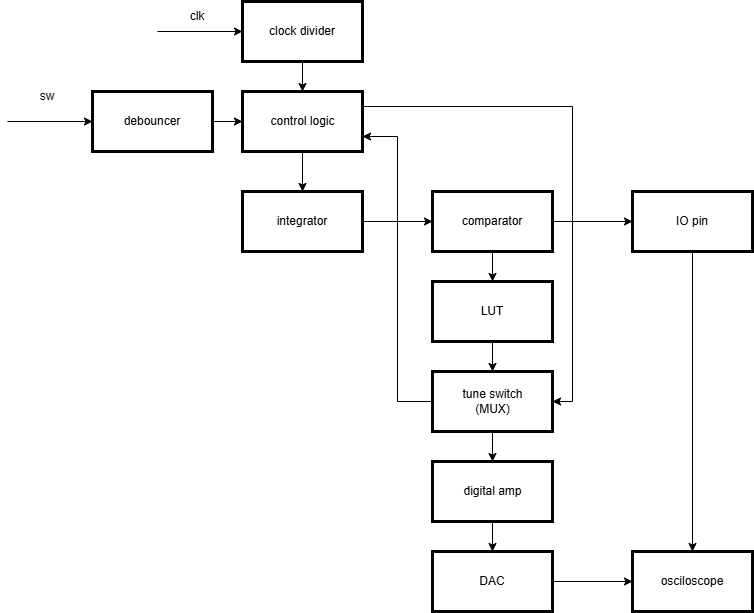

The diagram above was exported from draw.io. Its source (the exported page's mxGraphModel, read from the mxfile embedded in the PNG):
<mxGraphModel dx="1172" dy="650" grid="1" gridSize="10" guides="1" tooltips="1" connect="1" arrows="1" fold="1" page="1" pageScale="1" pageWidth="850" pageHeight="1100" math="0" shadow="0">
  <root>
    <mxCell id="0" />
    <mxCell id="1" parent="0" />
    <mxCell id="wYZQYFajn_WarbEJ4_iF-1" parent="1" style="rounded=0;whiteSpace=wrap;html=1;fillColor=none;strokeWidth=3;" value="" vertex="1">
      <mxGeometry height="60" width="120" x="245" y="20" as="geometry" />
    </mxCell>
    <mxCell id="wYZQYFajn_WarbEJ4_iF-39" edge="1" parent="1" source="wYZQYFajn_WarbEJ4_iF-2" style="edgeStyle=orthogonalEdgeStyle;rounded=0;orthogonalLoop=1;jettySize=auto;html=1;exitX=1;exitY=0.25;exitDx=0;exitDy=0;entryX=1;entryY=0.5;entryDx=0;entryDy=0;" target="wYZQYFajn_WarbEJ4_iF-8">
      <mxGeometry relative="1" as="geometry" />
    </mxCell>
    <mxCell id="wYZQYFajn_WarbEJ4_iF-2" parent="1" style="rounded=0;whiteSpace=wrap;html=1;fillColor=none;strokeWidth=3;" value="" vertex="1">
      <mxGeometry height="60" width="120" x="245" y="110" as="geometry" />
    </mxCell>
    <mxCell id="wYZQYFajn_WarbEJ4_iF-3" parent="1" style="rounded=0;whiteSpace=wrap;html=1;fillColor=none;strokeWidth=3;" value="" vertex="1">
      <mxGeometry height="60" width="120" x="245" y="210" as="geometry" />
    </mxCell>
    <mxCell id="wYZQYFajn_WarbEJ4_iF-4" parent="1" style="rounded=0;whiteSpace=wrap;html=1;fillColor=none;strokeWidth=3;" value="" vertex="1">
      <mxGeometry height="60" width="120" x="95" y="110" as="geometry" />
    </mxCell>
    <mxCell id="wYZQYFajn_WarbEJ4_iF-5" parent="1" style="rounded=0;whiteSpace=wrap;html=1;fillColor=none;strokeWidth=3;" value="" vertex="1">
      <mxGeometry height="60" width="120" x="435" y="210" as="geometry" />
    </mxCell>
    <mxCell id="wYZQYFajn_WarbEJ4_iF-6" parent="1" style="rounded=0;whiteSpace=wrap;html=1;fillColor=none;strokeWidth=3;" value="" vertex="1">
      <mxGeometry height="60" width="120" x="635" y="210" as="geometry" />
    </mxCell>
    <mxCell id="wYZQYFajn_WarbEJ4_iF-7" parent="1" style="rounded=0;whiteSpace=wrap;html=1;fillColor=none;strokeWidth=3;" value="" vertex="1">
      <mxGeometry height="60" width="120" x="435" y="300" as="geometry" />
    </mxCell>
    <mxCell id="wYZQYFajn_WarbEJ4_iF-38" edge="1" parent="1" source="wYZQYFajn_WarbEJ4_iF-8" style="edgeStyle=orthogonalEdgeStyle;rounded=0;orthogonalLoop=1;jettySize=auto;html=1;entryX=1;entryY=0.75;entryDx=0;entryDy=0;" target="wYZQYFajn_WarbEJ4_iF-2">
      <mxGeometry relative="1" as="geometry" />
    </mxCell>
    <mxCell id="wYZQYFajn_WarbEJ4_iF-8" parent="1" style="rounded=0;whiteSpace=wrap;html=1;fillColor=none;strokeWidth=3;" value="" vertex="1">
      <mxGeometry height="60" width="120" x="435" y="390" as="geometry" />
    </mxCell>
    <mxCell id="wYZQYFajn_WarbEJ4_iF-9" parent="1" style="rounded=0;whiteSpace=wrap;html=1;fillColor=none;strokeWidth=3;" value="" vertex="1">
      <mxGeometry height="60" width="120" x="435" y="480" as="geometry" />
    </mxCell>
    <mxCell id="wYZQYFajn_WarbEJ4_iF-10" parent="1" style="rounded=0;whiteSpace=wrap;html=1;fillColor=none;strokeWidth=3;" value="" vertex="1">
      <mxGeometry height="60" width="120" x="435" y="570" as="geometry" />
    </mxCell>
    <mxCell id="wYZQYFajn_WarbEJ4_iF-11" parent="1" style="rounded=0;whiteSpace=wrap;html=1;fillColor=none;strokeWidth=3;" value="" vertex="1">
      <mxGeometry height="60" width="120" x="635" y="570" as="geometry" />
    </mxCell>
    <mxCell id="wYZQYFajn_WarbEJ4_iF-12" edge="1" parent="1" source="wYZQYFajn_WarbEJ4_iF-4" style="endArrow=classic;html=1;rounded=0;exitX=1;exitY=0.5;exitDx=0;exitDy=0;entryX=0;entryY=0.5;entryDx=0;entryDy=0;" target="wYZQYFajn_WarbEJ4_iF-2" value="">
      <mxGeometry height="50" relative="1" width="50" as="geometry">
        <mxPoint x="415" y="370" as="sourcePoint" />
        <mxPoint x="465" y="320" as="targetPoint" />
      </mxGeometry>
    </mxCell>
    <mxCell id="wYZQYFajn_WarbEJ4_iF-13" edge="1" parent="1" source="wYZQYFajn_WarbEJ4_iF-1" style="endArrow=classic;html=1;rounded=0;exitX=0.5;exitY=1;exitDx=0;exitDy=0;entryX=0.5;entryY=0;entryDx=0;entryDy=0;" target="wYZQYFajn_WarbEJ4_iF-2" value="">
      <mxGeometry height="50" relative="1" width="50" as="geometry">
        <mxPoint x="415" y="370" as="sourcePoint" />
        <mxPoint x="465" y="320" as="targetPoint" />
      </mxGeometry>
    </mxCell>
    <mxCell id="wYZQYFajn_WarbEJ4_iF-14" edge="1" parent="1" source="wYZQYFajn_WarbEJ4_iF-2" style="endArrow=classic;html=1;rounded=0;exitX=0.5;exitY=1;exitDx=0;exitDy=0;" target="wYZQYFajn_WarbEJ4_iF-3" value="">
      <mxGeometry height="50" relative="1" width="50" as="geometry">
        <mxPoint x="415" y="370" as="sourcePoint" />
        <mxPoint x="465" y="320" as="targetPoint" />
      </mxGeometry>
    </mxCell>
    <mxCell id="wYZQYFajn_WarbEJ4_iF-15" edge="1" parent="1" source="wYZQYFajn_WarbEJ4_iF-3" style="endArrow=classic;html=1;rounded=0;exitX=1;exitY=0.5;exitDx=0;exitDy=0;entryX=0;entryY=0.5;entryDx=0;entryDy=0;" target="wYZQYFajn_WarbEJ4_iF-5" value="">
      <mxGeometry height="50" relative="1" width="50" as="geometry">
        <mxPoint x="415" y="370" as="sourcePoint" />
        <mxPoint x="465" y="320" as="targetPoint" />
      </mxGeometry>
    </mxCell>
    <mxCell id="wYZQYFajn_WarbEJ4_iF-16" edge="1" parent="1" source="wYZQYFajn_WarbEJ4_iF-5" style="endArrow=classic;html=1;rounded=0;exitX=1;exitY=0.5;exitDx=0;exitDy=0;entryX=0;entryY=0.5;entryDx=0;entryDy=0;" target="wYZQYFajn_WarbEJ4_iF-6" value="">
      <mxGeometry height="50" relative="1" width="50" as="geometry">
        <mxPoint x="415" y="370" as="sourcePoint" />
        <mxPoint x="465" y="320" as="targetPoint" />
      </mxGeometry>
    </mxCell>
    <mxCell id="wYZQYFajn_WarbEJ4_iF-17" edge="1" parent="1" source="wYZQYFajn_WarbEJ4_iF-6" style="endArrow=classic;html=1;rounded=0;exitX=0.5;exitY=1;exitDx=0;exitDy=0;entryX=0.5;entryY=0;entryDx=0;entryDy=0;" target="wYZQYFajn_WarbEJ4_iF-11" value="">
      <mxGeometry height="50" relative="1" width="50" as="geometry">
        <mxPoint x="415" y="370" as="sourcePoint" />
        <mxPoint x="465" y="320" as="targetPoint" />
      </mxGeometry>
    </mxCell>
    <mxCell id="wYZQYFajn_WarbEJ4_iF-18" edge="1" parent="1" source="wYZQYFajn_WarbEJ4_iF-10" style="endArrow=classic;html=1;rounded=0;exitX=1;exitY=0.5;exitDx=0;exitDy=0;entryX=0;entryY=0.5;entryDx=0;entryDy=0;" target="wYZQYFajn_WarbEJ4_iF-11" value="">
      <mxGeometry height="50" relative="1" width="50" as="geometry">
        <mxPoint x="415" y="370" as="sourcePoint" />
        <mxPoint x="465" y="320" as="targetPoint" />
      </mxGeometry>
    </mxCell>
    <mxCell id="wYZQYFajn_WarbEJ4_iF-19" edge="1" parent="1" source="wYZQYFajn_WarbEJ4_iF-5" style="endArrow=classic;html=1;rounded=0;exitX=0.5;exitY=1;exitDx=0;exitDy=0;entryX=0.5;entryY=0;entryDx=0;entryDy=0;" target="wYZQYFajn_WarbEJ4_iF-7" value="">
      <mxGeometry height="50" relative="1" width="50" as="geometry">
        <mxPoint x="415" y="370" as="sourcePoint" />
        <mxPoint x="465" y="320" as="targetPoint" />
      </mxGeometry>
    </mxCell>
    <mxCell id="wYZQYFajn_WarbEJ4_iF-20" edge="1" parent="1" source="wYZQYFajn_WarbEJ4_iF-7" style="endArrow=classic;html=1;rounded=0;exitX=0.5;exitY=1;exitDx=0;exitDy=0;entryX=0.5;entryY=0;entryDx=0;entryDy=0;" target="wYZQYFajn_WarbEJ4_iF-8" value="">
      <mxGeometry height="50" relative="1" width="50" as="geometry">
        <mxPoint x="415" y="370" as="sourcePoint" />
        <mxPoint x="465" y="320" as="targetPoint" />
      </mxGeometry>
    </mxCell>
    <mxCell id="wYZQYFajn_WarbEJ4_iF-21" edge="1" parent="1" source="wYZQYFajn_WarbEJ4_iF-8" style="endArrow=classic;html=1;rounded=0;entryX=0.5;entryY=0;entryDx=0;entryDy=0;exitX=0.5;exitY=1;exitDx=0;exitDy=0;" target="wYZQYFajn_WarbEJ4_iF-9" value="">
      <mxGeometry height="50" relative="1" width="50" as="geometry">
        <mxPoint x="415" y="370" as="sourcePoint" />
        <mxPoint x="465" y="320" as="targetPoint" />
      </mxGeometry>
    </mxCell>
    <mxCell id="wYZQYFajn_WarbEJ4_iF-22" edge="1" parent="1" source="wYZQYFajn_WarbEJ4_iF-9" style="endArrow=classic;html=1;rounded=0;exitX=0.5;exitY=1;exitDx=0;exitDy=0;entryX=0.5;entryY=0;entryDx=0;entryDy=0;" target="wYZQYFajn_WarbEJ4_iF-10" value="">
      <mxGeometry height="50" relative="1" width="50" as="geometry">
        <mxPoint x="415" y="370" as="sourcePoint" />
        <mxPoint x="465" y="320" as="targetPoint" />
      </mxGeometry>
    </mxCell>
    <mxCell id="wYZQYFajn_WarbEJ4_iF-23" edge="1" parent="1" style="endArrow=classic;html=1;rounded=0;entryX=0;entryY=0.5;entryDx=0;entryDy=0;" target="wYZQYFajn_WarbEJ4_iF-4" value="">
      <mxGeometry height="50" relative="1" width="50" as="geometry">
        <mxPoint x="10" y="140" as="sourcePoint" />
        <mxPoint x="430" y="120" as="targetPoint" />
      </mxGeometry>
    </mxCell>
    <mxCell id="wYZQYFajn_WarbEJ4_iF-24" edge="1" parent="1" style="endArrow=classic;html=1;rounded=0;entryX=0;entryY=0.5;entryDx=0;entryDy=0;" target="wYZQYFajn_WarbEJ4_iF-1" value="">
      <mxGeometry height="50" relative="1" width="50" as="geometry">
        <mxPoint x="160" y="50" as="sourcePoint" />
        <mxPoint x="430" y="120" as="targetPoint" />
      </mxGeometry>
    </mxCell>
    <mxCell id="wYZQYFajn_WarbEJ4_iF-25" parent="1" style="text;html=1;whiteSpace=wrap;strokeColor=none;fillColor=none;align=center;verticalAlign=middle;rounded=0;" value="clk&lt;span style=&quot;color: rgba(0, 0, 0, 0); font-family: monospace; font-size: 0px; text-align: start; text-wrap-mode: nowrap;&quot;&gt;%3CmxGraphModel%3E%3Croot%3E%3CmxCell%20id%3D%220%22%2F%3E%3CmxCell%20id%3D%221%22%20parent%3D%220%22%2F%3E%3CmxCell%20id%3D%222%22%20parent%3D%221%22%20style%3D%22rounded%3D0%3BwhiteSpace%3Dwrap%3Bhtml%3D1%3BfillColor%3Dnone%3BstrokeWidth%3D3%3B%22%20value%3D%22%22%20vertex%3D%221%22%3E%3CmxGeometry%20height%3D%2260%22%20width%3D%22120%22%20x%3D%22210%22%20y%3D%2220%22%20as%3D%22geometry%22%2F%3E%3C%2FmxCell%3E%3C%2Froot%3E%3C%2FmxGraphModel%3E&lt;/span&gt;" vertex="1">
      <mxGeometry height="30" width="60" x="170" y="20" as="geometry" />
    </mxCell>
    <mxCell id="wYZQYFajn_WarbEJ4_iF-26" parent="1" style="text;html=1;whiteSpace=wrap;strokeColor=none;fillColor=none;align=center;verticalAlign=middle;rounded=0;" value="clock divider" vertex="1">
      <mxGeometry height="30" width="80" x="265" y="35" as="geometry" />
    </mxCell>
    <mxCell id="wYZQYFajn_WarbEJ4_iF-27" parent="1" style="text;html=1;whiteSpace=wrap;strokeColor=none;fillColor=none;align=center;verticalAlign=middle;rounded=0;" value="debouncer" vertex="1">
      <mxGeometry height="30" width="60" x="125" y="125" as="geometry" />
    </mxCell>
    <mxCell id="wYZQYFajn_WarbEJ4_iF-28" parent="1" style="text;html=1;whiteSpace=wrap;strokeColor=none;fillColor=none;align=center;verticalAlign=middle;rounded=0;" value="sw" vertex="1">
      <mxGeometry height="30" width="60" x="20" y="100" as="geometry" />
    </mxCell>
    <mxCell id="wYZQYFajn_WarbEJ4_iF-29" parent="1" style="text;html=1;whiteSpace=wrap;strokeColor=none;fillColor=none;align=center;verticalAlign=middle;rounded=0;" value="control logic" vertex="1">
      <mxGeometry height="30" width="75" x="267.5" y="125" as="geometry" />
    </mxCell>
    <mxCell id="wYZQYFajn_WarbEJ4_iF-30" parent="1" style="text;html=1;whiteSpace=wrap;strokeColor=none;fillColor=none;align=center;verticalAlign=middle;rounded=0;" value="integrator" vertex="1">
      <mxGeometry height="30" width="60" x="275" y="225" as="geometry" />
    </mxCell>
    <mxCell id="wYZQYFajn_WarbEJ4_iF-31" parent="1" style="text;html=1;whiteSpace=wrap;strokeColor=none;fillColor=none;align=center;verticalAlign=middle;rounded=0;" value="comparator" vertex="1">
      <mxGeometry height="30" width="60" x="465" y="225" as="geometry" />
    </mxCell>
    <mxCell id="wYZQYFajn_WarbEJ4_iF-32" parent="1" style="text;html=1;whiteSpace=wrap;strokeColor=none;fillColor=none;align=center;verticalAlign=middle;rounded=0;" value="IO pin" vertex="1">
      <mxGeometry height="30" width="60" x="665" y="225" as="geometry" />
    </mxCell>
    <mxCell id="wYZQYFajn_WarbEJ4_iF-33" parent="1" style="text;html=1;whiteSpace=wrap;strokeColor=none;fillColor=none;align=center;verticalAlign=middle;rounded=0;" value="LUT" vertex="1">
      <mxGeometry height="30" width="60" x="465" y="315" as="geometry" />
    </mxCell>
    <mxCell id="wYZQYFajn_WarbEJ4_iF-34" parent="1" style="text;html=1;whiteSpace=wrap;strokeColor=none;fillColor=none;align=center;verticalAlign=middle;rounded=0;" value="tune switch (MUX)" vertex="1">
      <mxGeometry height="30" width="75" x="457.5" y="405" as="geometry" />
    </mxCell>
    <mxCell id="wYZQYFajn_WarbEJ4_iF-35" parent="1" style="text;html=1;whiteSpace=wrap;strokeColor=none;fillColor=none;align=center;verticalAlign=middle;rounded=0;" value="digital amp" vertex="1">
      <mxGeometry height="30" width="65" x="462.5" y="495" as="geometry" />
    </mxCell>
    <mxCell id="wYZQYFajn_WarbEJ4_iF-36" parent="1" style="text;html=1;whiteSpace=wrap;strokeColor=none;fillColor=none;align=center;verticalAlign=middle;rounded=0;" value="DAC" vertex="1">
      <mxGeometry height="30" width="60" x="465" y="585" as="geometry" />
    </mxCell>
    <mxCell id="wYZQYFajn_WarbEJ4_iF-37" parent="1" style="text;html=1;whiteSpace=wrap;strokeColor=none;fillColor=none;align=center;verticalAlign=middle;rounded=0;" value="osciloscope" vertex="1">
      <mxGeometry height="30" width="70" x="660" y="585" as="geometry" />
    </mxCell>
  </root>
</mxGraphModel>